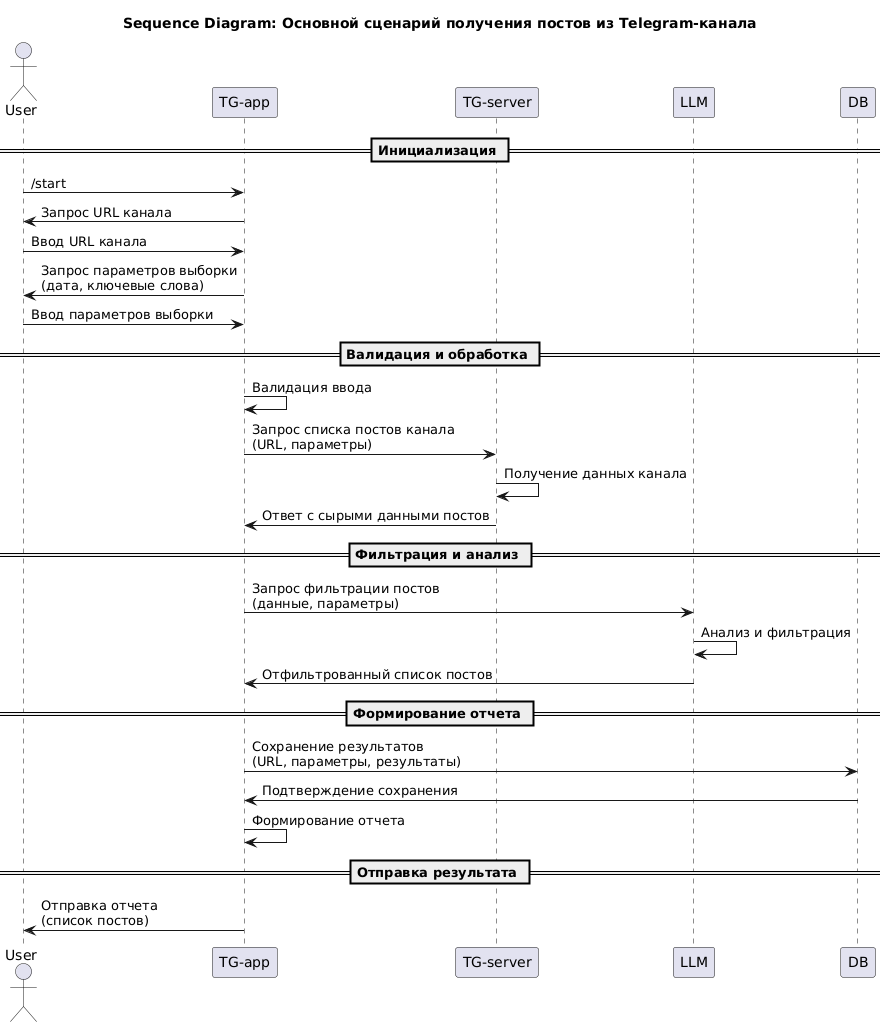

The diagram above was rendered by PlantUML. Its source (embedded in the PNG):
@startuml
title Sequence Diagram: Основной сценарий получения постов из Telegram-канала

actor "User" as User
participant "TG-app" as TGApp
participant "TG-server" as TGServer
participant "LLM" as LLM
participant "DB" as DB

== Инициализация ==
User -> TGApp: /start
TGApp -> User: Запрос URL канала
User -> TGApp: Ввод URL канала
TGApp -> User: Запрос параметров выборки\n(дата, ключевые слова)
User -> TGApp: Ввод параметров выборки

== Валидация и обработка ==
TGApp -> TGApp: Валидация ввода
TGApp -> TGServer: Запрос списка постов канала\n(URL, параметры)
TGServer -> TGServer: Получение данных канала
TGServer -> TGApp: Ответ с сырыми данными постов

== Фильтрация и анализ ==
TGApp -> LLM: Запрос фильтрации постов\n(данные, параметры)
LLM -> LLM: Анализ и фильтрация
LLM -> TGApp: Отфильтрованный список постов

== Формирование отчета ==
TGApp -> DB: Сохранение результатов\n(URL, параметры, результаты)
DB -> TGApp: Подтверждение сохранения
TGApp -> TGApp: Формирование отчета

== Отправка результата ==
TGApp -> User: Отправка отчета\n(список постов)
@enduml